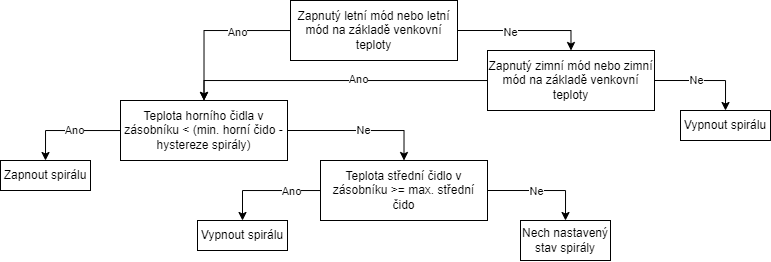

The diagram above was exported from draw.io. Its source (the exported page's mxGraphModel, read from the mxfile embedded in the PNG):
<mxGraphModel dx="978" dy="571" grid="1" gridSize="10" guides="1" tooltips="1" connect="1" arrows="1" fold="1" page="1" pageScale="1" pageWidth="1169" pageHeight="827" math="0" shadow="0">
  <root>
    <mxCell id="0" />
    <mxCell id="1" parent="0" />
    <mxCell id="2" style="edgeStyle=orthogonalEdgeStyle;rounded=0;orthogonalLoop=1;jettySize=auto;html=1;entryX=0.5;entryY=0;entryDx=0;entryDy=0;" edge="1" source="6" target="11" parent="1">
      <mxGeometry relative="1" as="geometry" />
    </mxCell>
    <mxCell id="3" value="Ano" style="edgeLabel;html=1;align=center;verticalAlign=middle;resizable=0;points=[];" vertex="1" connectable="0" parent="2">
      <mxGeometry x="-0.3165" y="2" relative="1" as="geometry">
        <mxPoint as="offset" />
      </mxGeometry>
    </mxCell>
    <mxCell id="4" style="edgeStyle=orthogonalEdgeStyle;rounded=0;orthogonalLoop=1;jettySize=auto;html=1;exitX=1;exitY=0.5;exitDx=0;exitDy=0;entryX=0.5;entryY=0;entryDx=0;entryDy=0;" edge="1" source="6" target="24" parent="1">
      <mxGeometry relative="1" as="geometry" />
    </mxCell>
    <mxCell id="5" value="Ne" style="edgeLabel;html=1;align=center;verticalAlign=middle;resizable=0;points=[];" vertex="1" connectable="0" parent="4">
      <mxGeometry x="-0.2003" y="-2" relative="1" as="geometry">
        <mxPoint as="offset" />
      </mxGeometry>
    </mxCell>
    <mxCell id="6" value="Zapnutý letní mód nebo letní mód na základě venkovní teploty" style="rounded=0;whiteSpace=wrap;html=1;" vertex="1" parent="1">
      <mxGeometry x="500" y="180" width="167" height="60" as="geometry" />
    </mxCell>
    <mxCell id="7" style="edgeStyle=orthogonalEdgeStyle;rounded=0;orthogonalLoop=1;jettySize=auto;html=1;entryX=0.5;entryY=0;entryDx=0;entryDy=0;" edge="1" source="11" target="12" parent="1">
      <mxGeometry relative="1" as="geometry" />
    </mxCell>
    <mxCell id="8" value="Ano" style="edgeLabel;html=1;align=center;verticalAlign=middle;resizable=0;points=[];" vertex="1" connectable="0" parent="7">
      <mxGeometry x="-0.1181" relative="1" as="geometry">
        <mxPoint as="offset" />
      </mxGeometry>
    </mxCell>
    <mxCell id="9" style="edgeStyle=orthogonalEdgeStyle;rounded=0;orthogonalLoop=1;jettySize=auto;html=1;exitX=1;exitY=0.5;exitDx=0;exitDy=0;entryX=0.5;entryY=0;entryDx=0;entryDy=0;" edge="1" source="11" target="17" parent="1">
      <mxGeometry relative="1" as="geometry" />
    </mxCell>
    <mxCell id="10" value="Ne" style="edgeLabel;html=1;align=center;verticalAlign=middle;resizable=0;points=[];" vertex="1" connectable="0" parent="9">
      <mxGeometry x="0.0224" relative="1" as="geometry">
        <mxPoint as="offset" />
      </mxGeometry>
    </mxCell>
    <mxCell id="11" value="Teplota horního čidla v zásobníku &amp;lt; (min. horní čido - hystereze spirály)" style="rounded=0;whiteSpace=wrap;html=1;" vertex="1" parent="1">
      <mxGeometry x="330" y="280" width="167" height="60" as="geometry" />
    </mxCell>
    <mxCell id="12" value="Zapnout spirálu" style="rounded=0;whiteSpace=wrap;html=1;" vertex="1" parent="1">
      <mxGeometry x="210" y="340" width="90" height="30" as="geometry" />
    </mxCell>
    <mxCell id="13" style="edgeStyle=orthogonalEdgeStyle;rounded=0;orthogonalLoop=1;jettySize=auto;html=1;entryX=0.5;entryY=0;entryDx=0;entryDy=0;" edge="1" source="17" target="18" parent="1">
      <mxGeometry relative="1" as="geometry" />
    </mxCell>
    <mxCell id="14" value="Ano" style="edgeLabel;html=1;align=center;verticalAlign=middle;resizable=0;points=[];" vertex="1" connectable="0" parent="13">
      <mxGeometry x="-0.4494" y="1" relative="1" as="geometry">
        <mxPoint as="offset" />
      </mxGeometry>
    </mxCell>
    <mxCell id="15" style="edgeStyle=orthogonalEdgeStyle;rounded=0;orthogonalLoop=1;jettySize=auto;html=1;exitX=1;exitY=0.5;exitDx=0;exitDy=0;entryX=0.5;entryY=0;entryDx=0;entryDy=0;" edge="1" source="17" target="19" parent="1">
      <mxGeometry relative="1" as="geometry" />
    </mxCell>
    <mxCell id="16" value="Ne" style="edgeLabel;html=1;align=center;verticalAlign=middle;resizable=0;points=[];" vertex="1" connectable="0" parent="15">
      <mxGeometry x="-0.0964" y="-1" relative="1" as="geometry">
        <mxPoint as="offset" />
      </mxGeometry>
    </mxCell>
    <mxCell id="17" value="Teplota střední čidlo v zásobníku &amp;gt;= max. střední čido" style="rounded=0;whiteSpace=wrap;html=1;" vertex="1" parent="1">
      <mxGeometry x="530" y="340" width="167" height="60" as="geometry" />
    </mxCell>
    <mxCell id="18" value="Vypnout spirálu" style="rounded=0;whiteSpace=wrap;html=1;" vertex="1" parent="1">
      <mxGeometry x="407" y="400" width="90" height="30" as="geometry" />
    </mxCell>
    <mxCell id="19" value="Nech nastavený stav spirály" style="rounded=0;whiteSpace=wrap;html=1;" vertex="1" parent="1">
      <mxGeometry x="730" y="400" width="90" height="40" as="geometry" />
    </mxCell>
    <mxCell id="20" style="edgeStyle=orthogonalEdgeStyle;rounded=0;orthogonalLoop=1;jettySize=auto;html=1;entryX=0.5;entryY=0;entryDx=0;entryDy=0;" edge="1" source="24" target="11" parent="1">
      <mxGeometry relative="1" as="geometry" />
    </mxCell>
    <mxCell id="21" value="Ano" style="edgeLabel;html=1;align=center;verticalAlign=middle;resizable=0;points=[];" vertex="1" connectable="0" parent="20">
      <mxGeometry x="-0.1466" y="-1" relative="1" as="geometry">
        <mxPoint as="offset" />
      </mxGeometry>
    </mxCell>
    <mxCell id="22" style="edgeStyle=orthogonalEdgeStyle;rounded=0;orthogonalLoop=1;jettySize=auto;html=1;exitX=1;exitY=0.5;exitDx=0;exitDy=0;entryX=0.5;entryY=0;entryDx=0;entryDy=0;" edge="1" source="24" target="25" parent="1">
      <mxGeometry relative="1" as="geometry" />
    </mxCell>
    <mxCell id="23" value="Ne" style="edgeLabel;html=1;align=center;verticalAlign=middle;resizable=0;points=[];" vertex="1" connectable="0" parent="22">
      <mxGeometry x="-0.1656" relative="1" as="geometry">
        <mxPoint as="offset" />
      </mxGeometry>
    </mxCell>
    <mxCell id="24" value="Zapnutý zimní mód nebo zimní mód na základě venkovní teploty" style="rounded=0;whiteSpace=wrap;html=1;" vertex="1" parent="1">
      <mxGeometry x="697" y="230" width="167" height="60" as="geometry" />
    </mxCell>
    <mxCell id="25" value="Vypnout spirálu" style="rounded=0;whiteSpace=wrap;html=1;" vertex="1" parent="1">
      <mxGeometry x="890" y="290" width="90" height="30" as="geometry" />
    </mxCell>
  </root>
</mxGraphModel>